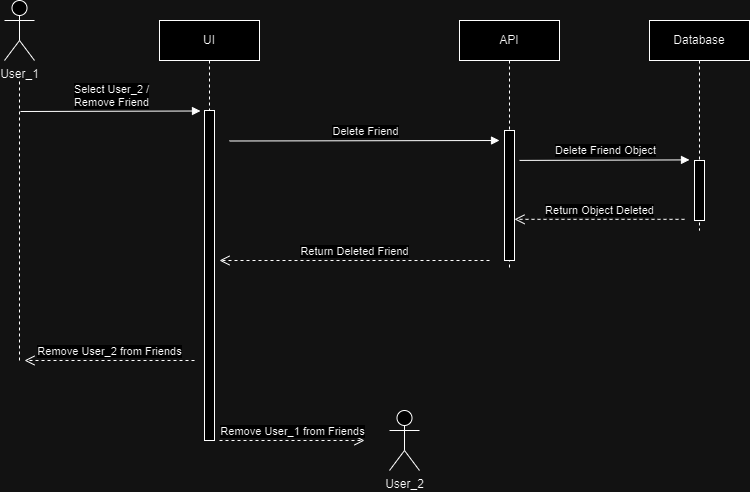

The diagram above was exported from draw.io. Its source (the exported page's mxGraphModel, read from the mxfile embedded in the PNG):
<mxGraphModel dx="1050" dy="542" grid="1" gridSize="10" guides="1" tooltips="1" connect="1" arrows="1" fold="1" page="1" pageScale="1" pageWidth="850" pageHeight="1100" math="0" shadow="0">
  <root>
    <mxCell id="0" />
    <mxCell id="1" parent="0" />
    <mxCell id="pPaHzkRW0WduUCZ9Fjcq-30" value="" style="endArrow=none;dashed=1;html=1;rounded=0;" parent="1" edge="1">
      <mxGeometry width="50" height="50" relative="1" as="geometry">
        <mxPoint x="80" y="380" as="sourcePoint" />
        <mxPoint x="80" y="100" as="targetPoint" />
      </mxGeometry>
    </mxCell>
    <mxCell id="aM9ryv3xv72pqoxQDRHE-5" value="UI" style="shape=umlLifeline;perimeter=lifelinePerimeter;whiteSpace=wrap;html=1;container=0;dropTarget=0;collapsible=0;recursiveResize=0;outlineConnect=0;portConstraint=eastwest;newEdgeStyle={&quot;edgeStyle&quot;:&quot;elbowEdgeStyle&quot;,&quot;elbow&quot;:&quot;vertical&quot;,&quot;curved&quot;:0,&quot;rounded&quot;:0};" parent="1" vertex="1">
      <mxGeometry x="220" y="40" width="100" height="420" as="geometry" />
    </mxCell>
    <mxCell id="aM9ryv3xv72pqoxQDRHE-6" value="" style="html=1;points=[];perimeter=orthogonalPerimeter;outlineConnect=0;targetShapes=umlLifeline;portConstraint=eastwest;newEdgeStyle={&quot;edgeStyle&quot;:&quot;elbowEdgeStyle&quot;,&quot;elbow&quot;:&quot;vertical&quot;,&quot;curved&quot;:0,&quot;rounded&quot;:0};" parent="aM9ryv3xv72pqoxQDRHE-5" vertex="1">
      <mxGeometry x="45" y="90" width="10" height="330" as="geometry" />
    </mxCell>
    <mxCell id="pPaHzkRW0WduUCZ9Fjcq-1" value="API" style="shape=umlLifeline;perimeter=lifelinePerimeter;whiteSpace=wrap;html=1;container=0;dropTarget=0;collapsible=0;recursiveResize=0;outlineConnect=0;portConstraint=eastwest;newEdgeStyle={&quot;edgeStyle&quot;:&quot;elbowEdgeStyle&quot;,&quot;elbow&quot;:&quot;vertical&quot;,&quot;curved&quot;:0,&quot;rounded&quot;:0};" parent="1" vertex="1">
      <mxGeometry x="520" y="40" width="100" height="250" as="geometry" />
    </mxCell>
    <mxCell id="pPaHzkRW0WduUCZ9Fjcq-11" value="Database" style="shape=umlLifeline;perimeter=lifelinePerimeter;whiteSpace=wrap;html=1;container=0;dropTarget=0;collapsible=0;recursiveResize=0;outlineConnect=0;portConstraint=eastwest;newEdgeStyle={&quot;edgeStyle&quot;:&quot;elbowEdgeStyle&quot;,&quot;elbow&quot;:&quot;vertical&quot;,&quot;curved&quot;:0,&quot;rounded&quot;:0};" parent="1" vertex="1">
      <mxGeometry x="710" y="40" width="100" height="210" as="geometry" />
    </mxCell>
    <mxCell id="pPaHzkRW0WduUCZ9Fjcq-19" value="User_1" style="shape=umlActor;verticalLabelPosition=bottom;verticalAlign=top;html=1;" parent="1" vertex="1">
      <mxGeometry x="65" y="20" width="30" height="60" as="geometry" />
    </mxCell>
    <mxCell id="pPaHzkRW0WduUCZ9Fjcq-28" value="Select User_2 / &lt;br&gt;Remove Friend" style="html=1;verticalAlign=bottom;endArrow=block;edgeStyle=elbowEdgeStyle;elbow=vertical;curved=0;rounded=0;" parent="1" edge="1">
      <mxGeometry x="0.0055" relative="1" as="geometry">
        <mxPoint x="81" y="131" as="sourcePoint" />
        <Array as="points">
          <mxPoint x="186" y="130.5" />
        </Array>
        <mxPoint x="261" y="131" as="targetPoint" />
        <mxPoint as="offset" />
      </mxGeometry>
    </mxCell>
    <mxCell id="9hIXvd_vDNnnHWC71N-C-22" value="Remove User_2 from Friends" style="html=1;verticalAlign=bottom;endArrow=open;dashed=1;endSize=8;edgeStyle=elbowEdgeStyle;elbow=vertical;curved=0;rounded=0;" parent="1" edge="1">
      <mxGeometry relative="1" as="geometry">
        <mxPoint x="85" y="380" as="targetPoint" />
        <Array as="points">
          <mxPoint x="180" y="380" />
        </Array>
        <mxPoint x="255" y="380" as="sourcePoint" />
      </mxGeometry>
    </mxCell>
    <mxCell id="mBVcZ1laDggtYvrbGUA1-8" value="Return Object Deleted" style="html=1;verticalAlign=bottom;endArrow=open;dashed=1;endSize=8;edgeStyle=elbowEdgeStyle;elbow=horizontal;curved=0;rounded=0;" parent="1" edge="1">
      <mxGeometry x="-0.0035" relative="1" as="geometry">
        <mxPoint x="575" y="238.82" as="targetPoint" />
        <Array as="points">
          <mxPoint x="670" y="238.82" />
        </Array>
        <mxPoint x="745" y="238.82" as="sourcePoint" />
        <mxPoint as="offset" />
      </mxGeometry>
    </mxCell>
    <mxCell id="mBVcZ1laDggtYvrbGUA1-14" value="User_2" style="shape=umlActor;verticalLabelPosition=bottom;verticalAlign=top;html=1;" parent="1" vertex="1">
      <mxGeometry x="450" y="430" width="30" height="60" as="geometry" />
    </mxCell>
    <mxCell id="pPaHzkRW0WduUCZ9Fjcq-12" value="" style="html=1;points=[];perimeter=orthogonalPerimeter;outlineConnect=0;targetShapes=umlLifeline;portConstraint=eastwest;newEdgeStyle={&quot;edgeStyle&quot;:&quot;elbowEdgeStyle&quot;,&quot;elbow&quot;:&quot;vertical&quot;,&quot;curved&quot;:0,&quot;rounded&quot;:0};" parent="1" vertex="1">
      <mxGeometry x="755" y="180" width="10" height="60" as="geometry" />
    </mxCell>
    <mxCell id="mBVcZ1laDggtYvrbGUA1-20" value="Return Deleted Friend" style="html=1;verticalAlign=bottom;endArrow=open;dashed=1;endSize=8;edgeStyle=elbowEdgeStyle;elbow=horizontal;curved=0;rounded=0;" parent="1" edge="1">
      <mxGeometry relative="1" as="geometry">
        <mxPoint x="280" y="280" as="targetPoint" />
        <Array as="points">
          <mxPoint x="505" y="280" />
        </Array>
        <mxPoint x="550" y="280" as="sourcePoint" />
        <mxPoint as="offset" />
      </mxGeometry>
    </mxCell>
    <mxCell id="mBVcZ1laDggtYvrbGUA1-26" value="Remove User_1 from Friends" style="html=1;verticalAlign=bottom;endArrow=open;dashed=1;endSize=8;edgeStyle=elbowEdgeStyle;elbow=vertical;curved=0;rounded=0;" parent="1" edge="1">
      <mxGeometry relative="1" as="geometry">
        <mxPoint x="425" y="460" as="targetPoint" />
        <Array as="points">
          <mxPoint x="315" y="460" />
        </Array>
        <mxPoint x="280" y="460" as="sourcePoint" />
      </mxGeometry>
    </mxCell>
    <mxCell id="pPaHzkRW0WduUCZ9Fjcq-2" value="" style="html=1;points=[];perimeter=orthogonalPerimeter;outlineConnect=0;targetShapes=umlLifeline;portConstraint=eastwest;newEdgeStyle={&quot;edgeStyle&quot;:&quot;elbowEdgeStyle&quot;,&quot;elbow&quot;:&quot;vertical&quot;,&quot;curved&quot;:0,&quot;rounded&quot;:0};" parent="1" vertex="1">
      <mxGeometry x="565" y="150" width="10" height="130" as="geometry" />
    </mxCell>
    <mxCell id="mBVcZ1laDggtYvrbGUA1-30" value="Delete Friend" style="html=1;verticalAlign=bottom;endArrow=block;edgeStyle=elbowEdgeStyle;elbow=vertical;curved=0;rounded=0;" parent="1" edge="1">
      <mxGeometry x="0.0055" relative="1" as="geometry">
        <mxPoint x="290" y="160.5" as="sourcePoint" />
        <Array as="points">
          <mxPoint x="395" y="160" />
        </Array>
        <mxPoint x="560" y="160" as="targetPoint" />
        <mxPoint as="offset" />
      </mxGeometry>
    </mxCell>
    <mxCell id="mBVcZ1laDggtYvrbGUA1-32" value="Delete Friend Object" style="html=1;verticalAlign=bottom;endArrow=block;edgeStyle=elbowEdgeStyle;elbow=vertical;curved=0;rounded=0;" parent="1" edge="1">
      <mxGeometry x="0.0055" relative="1" as="geometry">
        <mxPoint x="580" y="179.91" as="sourcePoint" />
        <Array as="points">
          <mxPoint x="685" y="179.41" />
        </Array>
        <mxPoint x="750" y="180" as="targetPoint" />
        <mxPoint as="offset" />
      </mxGeometry>
    </mxCell>
  </root>
</mxGraphModel>